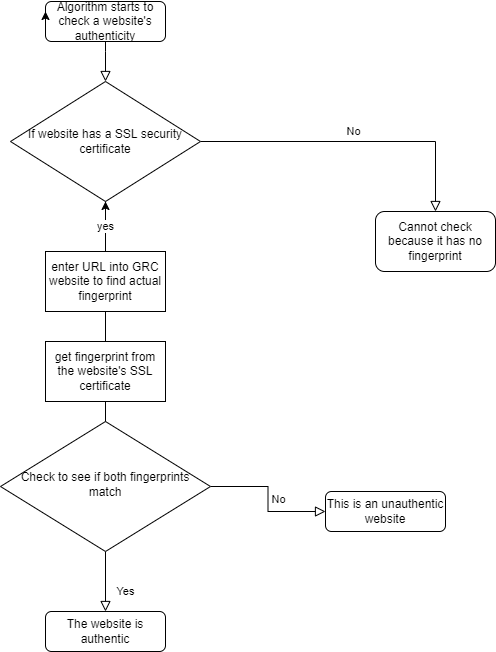

The diagram above was exported from draw.io. Its source (the exported page's mxGraphModel, read from the mxfile embedded in the PNG):
<mxGraphModel dx="2015" dy="1160" grid="1" gridSize="10" guides="1" tooltips="1" connect="1" arrows="1" fold="1" page="1" pageScale="1" pageWidth="827" pageHeight="1169" math="0" shadow="0">
  <root>
    <mxCell id="WIyWlLk6GJQsqaUBKTNV-0" />
    <mxCell id="WIyWlLk6GJQsqaUBKTNV-1" parent="WIyWlLk6GJQsqaUBKTNV-0" />
    <mxCell id="WIyWlLk6GJQsqaUBKTNV-2" value="" style="rounded=0;html=1;jettySize=auto;orthogonalLoop=1;fontSize=11;endArrow=block;endFill=0;endSize=8;strokeWidth=1;shadow=0;labelBackgroundColor=none;edgeStyle=orthogonalEdgeStyle;entryX=0.5;entryY=0;entryDx=0;entryDy=0;exitX=0.5;exitY=1;exitDx=0;exitDy=0;" parent="WIyWlLk6GJQsqaUBKTNV-1" source="WIyWlLk6GJQsqaUBKTNV-3" target="4tUlBcoEu-p2ByabrxWN-4" edge="1">
      <mxGeometry relative="1" as="geometry">
        <mxPoint x="365" y="200" as="targetPoint" />
        <Array as="points">
          <mxPoint x="365" y="110" />
          <mxPoint x="365" y="110" />
        </Array>
      </mxGeometry>
    </mxCell>
    <mxCell id="WIyWlLk6GJQsqaUBKTNV-3" value="Algorithm starts to check a website's authenticity" style="rounded=1;whiteSpace=wrap;html=1;fontSize=12;glass=0;strokeWidth=1;shadow=0;" parent="WIyWlLk6GJQsqaUBKTNV-1" vertex="1">
      <mxGeometry x="305" y="60" width="120" height="40" as="geometry" />
    </mxCell>
    <mxCell id="WIyWlLk6GJQsqaUBKTNV-5" value="No" style="edgeStyle=orthogonalEdgeStyle;rounded=0;html=1;jettySize=auto;orthogonalLoop=1;fontSize=11;endArrow=block;endFill=0;endSize=8;strokeWidth=1;shadow=0;labelBackgroundColor=none;exitX=1;exitY=0.5;exitDx=0;exitDy=0;" parent="WIyWlLk6GJQsqaUBKTNV-1" source="4tUlBcoEu-p2ByabrxWN-4" target="WIyWlLk6GJQsqaUBKTNV-7" edge="1">
      <mxGeometry y="10" relative="1" as="geometry">
        <mxPoint as="offset" />
        <mxPoint x="425" y="230" as="sourcePoint" />
      </mxGeometry>
    </mxCell>
    <mxCell id="WIyWlLk6GJQsqaUBKTNV-7" value="Cannot check because it has no fingerprint" style="rounded=1;whiteSpace=wrap;html=1;fontSize=12;glass=0;strokeWidth=1;shadow=0;" parent="WIyWlLk6GJQsqaUBKTNV-1" vertex="1">
      <mxGeometry x="635" y="270" width="120" height="60" as="geometry" />
    </mxCell>
    <mxCell id="WIyWlLk6GJQsqaUBKTNV-8" value="Yes" style="rounded=0;html=1;jettySize=auto;orthogonalLoop=1;fontSize=11;endArrow=block;endFill=0;endSize=8;strokeWidth=1;shadow=0;labelBackgroundColor=none;edgeStyle=orthogonalEdgeStyle;" parent="WIyWlLk6GJQsqaUBKTNV-1" source="WIyWlLk6GJQsqaUBKTNV-10" target="WIyWlLk6GJQsqaUBKTNV-11" edge="1">
      <mxGeometry x="0.3333" y="20" relative="1" as="geometry">
        <mxPoint as="offset" />
      </mxGeometry>
    </mxCell>
    <mxCell id="WIyWlLk6GJQsqaUBKTNV-9" value="No" style="edgeStyle=orthogonalEdgeStyle;rounded=0;html=1;jettySize=auto;orthogonalLoop=1;fontSize=11;endArrow=block;endFill=0;endSize=8;strokeWidth=1;shadow=0;labelBackgroundColor=none;" parent="WIyWlLk6GJQsqaUBKTNV-1" source="WIyWlLk6GJQsqaUBKTNV-10" target="WIyWlLk6GJQsqaUBKTNV-12" edge="1">
      <mxGeometry y="10" relative="1" as="geometry">
        <mxPoint as="offset" />
      </mxGeometry>
    </mxCell>
    <mxCell id="WIyWlLk6GJQsqaUBKTNV-10" value="Check to see if both fingerprints match" style="rhombus;whiteSpace=wrap;html=1;shadow=0;fontFamily=Helvetica;fontSize=12;align=center;strokeWidth=1;spacing=6;spacingTop=-4;" parent="WIyWlLk6GJQsqaUBKTNV-1" vertex="1">
      <mxGeometry x="260" y="480" width="210" height="130" as="geometry" />
    </mxCell>
    <mxCell id="WIyWlLk6GJQsqaUBKTNV-11" value="The website is authentic" style="rounded=1;whiteSpace=wrap;html=1;fontSize=12;glass=0;strokeWidth=1;shadow=0;" parent="WIyWlLk6GJQsqaUBKTNV-1" vertex="1">
      <mxGeometry x="305" y="670" width="120" height="40" as="geometry" />
    </mxCell>
    <mxCell id="WIyWlLk6GJQsqaUBKTNV-12" value="This is an unauthentic website" style="rounded=1;whiteSpace=wrap;html=1;fontSize=12;glass=0;strokeWidth=1;shadow=0;" parent="WIyWlLk6GJQsqaUBKTNV-1" vertex="1">
      <mxGeometry x="585" y="550" width="120" height="40" as="geometry" />
    </mxCell>
    <mxCell id="4tUlBcoEu-p2ByabrxWN-4" value="If website has a SSL security certificate" style="rhombus;whiteSpace=wrap;html=1;" parent="WIyWlLk6GJQsqaUBKTNV-1" vertex="1">
      <mxGeometry x="270" y="140" width="190" height="120" as="geometry" />
    </mxCell>
    <mxCell id="GK6cXDruFEGACo9X-49H-0" value="" style="edgeStyle=orthogonalEdgeStyle;rounded=0;orthogonalLoop=1;jettySize=auto;html=1;" edge="1" parent="WIyWlLk6GJQsqaUBKTNV-1" source="4tUlBcoEu-p2ByabrxWN-6" target="4tUlBcoEu-p2ByabrxWN-4">
      <mxGeometry relative="1" as="geometry" />
    </mxCell>
    <mxCell id="4tUlBcoEu-p2ByabrxWN-6" value="enter URL into GRC website to find actual fingerprint" style="rounded=0;whiteSpace=wrap;html=1;" parent="WIyWlLk6GJQsqaUBKTNV-1" vertex="1">
      <mxGeometry x="305" y="310" width="120" height="60" as="geometry" />
    </mxCell>
    <mxCell id="4tUlBcoEu-p2ByabrxWN-7" value="yes" style="endArrow=none;html=1;rounded=0;exitX=0.5;exitY=0;exitDx=0;exitDy=0;entryX=0.5;entryY=1;entryDx=0;entryDy=0;" parent="WIyWlLk6GJQsqaUBKTNV-1" source="4tUlBcoEu-p2ByabrxWN-6" target="4tUlBcoEu-p2ByabrxWN-4" edge="1">
      <mxGeometry width="50" height="50" relative="1" as="geometry">
        <mxPoint x="215" y="290" as="sourcePoint" />
        <mxPoint x="265" y="240" as="targetPoint" />
      </mxGeometry>
    </mxCell>
    <mxCell id="4tUlBcoEu-p2ByabrxWN-8" value="get fingerprint from the website's SSL certificate" style="rounded=0;whiteSpace=wrap;html=1;" parent="WIyWlLk6GJQsqaUBKTNV-1" vertex="1">
      <mxGeometry x="305" y="400" width="120" height="60" as="geometry" />
    </mxCell>
    <mxCell id="4tUlBcoEu-p2ByabrxWN-9" value="" style="endArrow=none;html=1;rounded=0;exitX=0.5;exitY=0;exitDx=0;exitDy=0;entryX=0.5;entryY=1;entryDx=0;entryDy=0;" parent="WIyWlLk6GJQsqaUBKTNV-1" source="4tUlBcoEu-p2ByabrxWN-8" target="4tUlBcoEu-p2ByabrxWN-6" edge="1">
      <mxGeometry width="50" height="50" relative="1" as="geometry">
        <mxPoint x="165" y="410" as="sourcePoint" />
        <mxPoint x="215" y="360" as="targetPoint" />
      </mxGeometry>
    </mxCell>
    <mxCell id="4tUlBcoEu-p2ByabrxWN-10" value="" style="endArrow=none;html=1;rounded=0;exitX=0.5;exitY=0;exitDx=0;exitDy=0;entryX=0.5;entryY=1;entryDx=0;entryDy=0;" parent="WIyWlLk6GJQsqaUBKTNV-1" source="WIyWlLk6GJQsqaUBKTNV-10" target="4tUlBcoEu-p2ByabrxWN-8" edge="1">
      <mxGeometry width="50" height="50" relative="1" as="geometry">
        <mxPoint x="275" y="510" as="sourcePoint" />
        <mxPoint x="325" y="460" as="targetPoint" />
      </mxGeometry>
    </mxCell>
    <mxCell id="4tUlBcoEu-p2ByabrxWN-11" style="edgeStyle=orthogonalEdgeStyle;rounded=0;orthogonalLoop=1;jettySize=auto;html=1;exitX=0;exitY=0.5;exitDx=0;exitDy=0;entryX=0;entryY=0.25;entryDx=0;entryDy=0;" parent="WIyWlLk6GJQsqaUBKTNV-1" source="WIyWlLk6GJQsqaUBKTNV-3" target="WIyWlLk6GJQsqaUBKTNV-3" edge="1">
      <mxGeometry relative="1" as="geometry" />
    </mxCell>
  </root>
</mxGraphModel>